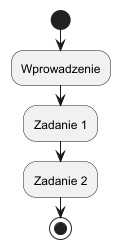

The diagram above was rendered by PlantUML. Its source (embedded in the PNG):
@startuml
start
:Wprowadzenie;
:Zadanie 1;
:Zadanie 2;
stop
@enduml